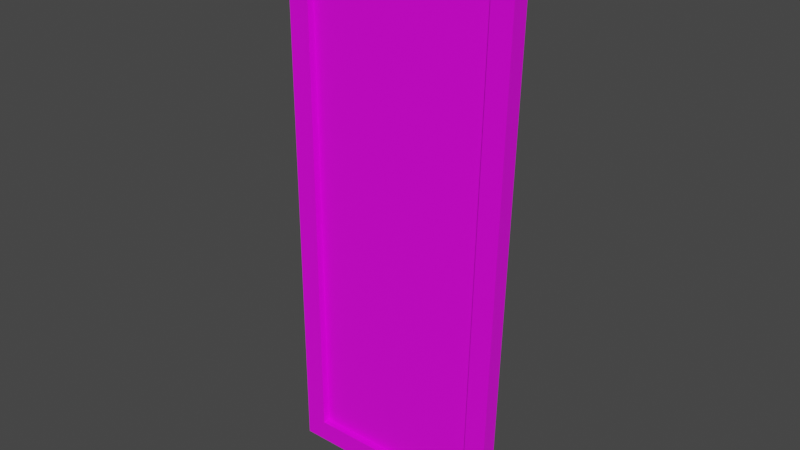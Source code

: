 # Source: Museum_Door.blend  (saved by Blender 2.93.21; exported with 4.5.12 LTS)
import bpy
from mathutils import Matrix  # noqa: F401  (used for matrix-valued properties, if any)

bpy.ops.wm.read_factory_settings(use_empty=True)
scene = bpy.context.scene
scene.name = 'Scene'

# ---- collections
col_collection = bpy.data.collections.new('Collection'); scene.collection.children.link(col_collection)

# ---- images (referenced by path relative to the original .blend; pixels are not part of the script)
import os
ASSET_DIR = os.environ.get("B2B_ASSET_DIR", "")  # directory of the original .blend (textures are referenced by path, not embedded)
HERE = os.path.dirname(os.path.abspath(__file__))  # packed textures are extracted next to this script under _unpacked/

def load_image(name, relpath, width, height, colorspace="sRGB"):
    """Load a texture the original file referenced (path relative to the .blend, or extracted next to this script)."""
    p = next((c for c in (os.path.join(HERE, relpath), os.path.join(ASSET_DIR, relpath)) if relpath and os.path.exists(c)), "")
    if p:
        img = bpy.data.images.load(p, check_existing=True)
        img.name = name
    else:  # same state as the original file: an image datablock whose file is absent (Cycles renders it pink)
        img = bpy.data.images.new(name, width, height)
        img.source = "FILE"
        img.filepath = "//" + (relpath or name)
    img.colorspace_settings.name = colorspace
    return img
img_props_psd = load_image('Props.psd', 'Props.psd', 1024, 1024, 'sRGB')

# ---- materials (node trees are filled in below, after node groups)
mat_material = bpy.data.materials.new('Material')
mat_material.alpha_threshold = 0.0
mat_material.use_transparent_shadow = False
mat_material.line_color = (0.0, 0.0, 0.0, 1.0)

# ---- material node trees
mat_material.use_nodes = True; mat_material.node_tree.nodes.clear()
_N = mat_material.node_tree.nodes; _L = mat_material.node_tree.links
n0 = _N.new('ShaderNodeOutputMaterial'); n0.name = 'Material Output'; n0.location = (300, 300)
n1 = _N.new('ShaderNodeBsdfPrincipled'); n1.name = 'Principled BSDF'; n1.location = (10, 300)
n1.distribution = 'GGX'
n1.subsurface_method = 'BURLEY'
n1.inputs[2].default_value = 0.4
n1.inputs[3].default_value = 1.45
n1.inputs[27].default_value = (0.0, 0.0, 0.0, 1.0)
n1.inputs[28].default_value = 1.0
n2 = _N.new('ShaderNodeTexImage'); n2.name = 'Image Texture'; n2.location = (-280, 280)
n2.image = img_props_psd
_L.new(n1.outputs[0], n0.inputs[0])
_L.new(n2.outputs[0], n1.inputs[0])
n0.is_active_output = True

# ---- world
world_world = bpy.data.worlds.new('World'); scene.world = world_world
world_world.use_nodes = True; world_world.node_tree.nodes.clear()
_N = world_world.node_tree.nodes; _L = world_world.node_tree.links
n0 = _N.new('ShaderNodeOutputWorld'); n0.name = 'World Output'; n0.location = (300, 300)
n1 = _N.new('ShaderNodeBackground'); n1.name = 'Background'; n1.location = (10, 300)
n1.inputs[0].default_value = (0.05088, 0.05088, 0.05088, 1.0)
_L.new(n1.outputs[0], n0.inputs[0])
n0.is_active_output = True
world_world.color = (0.05088, 0.05088, 0.05088)
world_world.use_sun_shadow = False
world_world.sun_shadow_jitter_overblur = 0.0

# ---- meshes
me_cube_001 = bpy.data.meshes.new('Cube.001')
me_cube_001.from_pydata([(0.0005181, -0.02112, 0.0), (0.1086, -0.00673, 2.702), (0.0005181, 0.0213, 0.0), (0.1086, -0.000534, 2.702), (1.11, -0.02112, 0.0), (1.069, -0.00673, 2.702), (1.11, 0.0213, 0.0), (1.069, -0.000534, 2.702), (-0.0003737, -0.02402, 2.811), (0.1095, -0.004057, 0.109), (-0.0003737, 0.0242, 2.811), (1.004, -0.003207, 0.109), (0.1095, -0.003207, 0.109), (1.181, 0.0242, 2.811), (1.181, -0.02402, 2.811), (0.0005181, -0.0395, -6.449e-05), (1.004, -0.004057, 0.109), (-0.0003737, -0.0424, 2.811), (1.181, -0.0424, 2.811), (1.11, -0.0395, -6.449e-05), (0.1095, -0.03962, 0.1089), (1.004, -0.03962, 0.1089), (0.1086, -0.04229, 2.702), (1.069, -0.04229, 2.702), (-0.0003737, 0.04314, 2.811), (0.0005181, 0.04025, -6.604e-05), (1.004, 0.04036, 0.1089), (0.1095, 0.04036, 0.1089), (1.181, 0.04314, 2.811), (1.11, 0.04025, -6.604e-05), (0.1086, 0.04303, 2.702), (1.069, 0.04303, 2.702)], [], [(0, 8, 10, 2), (12, 3, 7, 11), (6, 13, 14, 4), (16, 5, 1, 9), (13, 10, 8, 14), (1, 5, 23, 22), (7, 3, 30, 31), (13, 6, 29, 28), (2, 10, 24, 25), (6, 2, 25, 29), (16, 9, 20, 21), (8, 0, 15, 17), (9, 1, 22, 20), (20, 22, 17, 15), (23, 21, 19, 18), (21, 20, 15, 19), (22, 23, 18, 17), (5, 16, 21, 23), (14, 8, 17, 18), (4, 14, 18, 19), (0, 4, 19, 15), (30, 27, 25, 24), (27, 26, 29, 25), (31, 30, 24, 28), (26, 31, 28, 29), (12, 11, 26, 27), (3, 12, 27, 30), (11, 7, 31, 26), (10, 13, 28, 24)])
_uv = me_cube_001.uv_layers.new(name='UVMap')
_uv.uv.foreach_set('vector', [0.09863, 0.0248, 0.09863, 0.1666, 0.09603, 0.1666, 0.09603, 0.0248, 0.7943, 0.7041, 0.7943, 0.7062, 0.7942, 0.7062, 0.7942, 0.7041, 0.09911, 0.02659, 0.09911, 0.1687, 0.09583, 0.1687, 0.09583, 0.02659, 0.7942, 0.7071, 0.7942, 0.7138, 0.7941, 0.7138, 0.7941, 0.7071, 0.09879, 0.03794, 0.09664, 0.03794, 0.09664, 0.03154, 0.09879, 0.03154, 0.7942, 0.6724, 0.7943, 0.6724, 0.7943, 0.6724, 0.7942, 0.6724, 0.7944, 0.6881, 0.7945, 0.6881, 0.7945, 0.6881, 0.7944, 0.6881, 0.09911, 0.1687, 0.09911, 0.02659, 0.09911, 0.02659, 0.09911, 0.1687, 0.09603, 0.0248, 0.09603, 0.1666, 0.09603, 0.1666, 0.09603, 0.0248, 0.09708, 0.09394, 0.09708, 0.09394, 0.09708, 0.09394, 0.09708, 0.09394, 0.7943, 0.6711, 0.7942, 0.6711, 0.7942, 0.6711, 0.7943, 0.6711, 0.09863, 0.1666, 0.09863, 0.0248, 0.09863, 0.0248, 0.09863, 0.1666, 0.7942, 0.6711, 0.7942, 0.6724, 0.7942, 0.6724, 0.7942, 0.6711, 0.09677, 0.02939, 0.09677, 0.1618, 0.09661, 0.1674, 0.09661, 0.02382, 0.09817, 0.1618, 0.09816, 0.02939, 0.09833, 0.02382, 0.09833, 0.1674, 0.09816, 0.02939, 0.09677, 0.02939, 0.09661, 0.02382, 0.09833, 0.02382, 0.09677, 0.1618, 0.09817, 0.1618, 0.09833, 0.1674, 0.09661, 0.1674, 0.7943, 0.6724, 0.7943, 0.6711, 0.7943, 0.6711, 0.7943, 0.6724, 0.09879, 0.03154, 0.09664, 0.03154, 0.09664, 0.03154, 0.09879, 0.03154, 0.09583, 0.02659, 0.09583, 0.1687, 0.09583, 0.1687, 0.09583, 0.02659, 0.09708, 0.09394, 0.09708, 0.09394, 0.09708, 0.09394, 0.09708, 0.09394, 0.09822, 0.1609, 0.09821, 0.03262, 0.09845, 0.02723, 0.09845, 0.1663, 0.09821, 0.03262, 0.0962, 0.03262, 0.09595, 0.02723, 0.09845, 0.02723, 0.09619, 0.1609, 0.09822, 0.1609, 0.09845, 0.1663, 0.09595, 0.1663, 0.0962, 0.03262, 0.09619, 0.1609, 0.09595, 0.1663, 0.09595, 0.02723, 0.7945, 0.6861, 0.7944, 0.6861, 0.7944, 0.6861, 0.7945, 0.6861, 0.7945, 0.6881, 0.7945, 0.6861, 0.7945, 0.6861, 0.7945, 0.6881, 0.7944, 0.6861, 0.7944, 0.6881, 0.7944, 0.6881, 0.7944, 0.6861, 0.09664, 0.03794, 0.09879, 0.03794, 0.09879, 0.03794, 0.09664, 0.03794])
me_cube_001.materials.append(mat_material)
me_cube_001.use_remesh_fix_poles = True
me_cube_001.use_remesh_preserve_attributes = False
me_cube_001.update()

# ---- objects
ob_cube = bpy.data.objects.new('Cube', me_cube_001)

# ---- transforms, parenting, visibility, modifiers, constraints
ob_cube.location = (0.0, 0.0, 0.0)

# ---- collection membership
col_collection.objects.link(ob_cube)

# ---- scene / render settings (as saved in the file)
scene.frame_start = 1; scene.frame_end = 250; scene.frame_set(1)
scene.render.engine = 'BLENDER_EEVEE_NEXT'
scene.cycles.use_denoising = False
scene.cycles.samples = 128
scene.cycles.sampling_pattern = 'TABULATED_SOBOL'
scene.cycles.use_adaptive_sampling = False
scene.cycles.use_light_tree = False
scene.view_settings.view_transform = 'Filmic'
bpy.context.view_layer.update()

# ---- added for rendering (the .blend has no active camera and no usable light): camera, sun
cam_auto = bpy.data.cameras.new('AutoCamera')
cam_auto.lens = 50.0
cam_auto.sensor_width = 36.0
cam_auto.clip_end = 1000.0
ob_auto_camera = bpy.data.objects.new('AutoCamera', cam_auto)
scene.collection.objects.link(ob_auto_camera)
ob_auto_camera.location = (3.41246, -3.38629, 3.66321)
ob_auto_camera.rotation_euler = (1.09748, -7.21219e-08, 0.694738)
scene.camera = ob_auto_camera
light_auto_sun = bpy.data.lights.new('AutoSun', 'SUN')
light_auto_sun.energy = 3.0
light_auto_sun.angle = 0.0523599
ob_auto_sun = bpy.data.objects.new('AutoSun', light_auto_sun)
scene.collection.objects.link(ob_auto_sun)
ob_auto_sun.rotation_euler = (0.872665, 0.174533, 0.523599)
bpy.context.view_layer.update()
